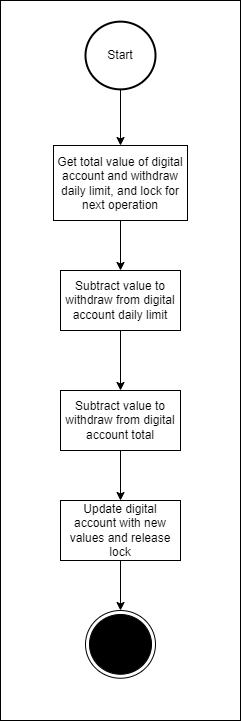

The diagram above was exported from draw.io. Its source (the exported page's mxGraphModel, read from the mxfile embedded in the PNG):
<mxGraphModel dx="1038" dy="489" grid="1" gridSize="10" guides="1" tooltips="1" connect="1" arrows="1" fold="1" page="1" pageScale="1" pageWidth="827" pageHeight="1169" math="0" shadow="0">
  <root>
    <mxCell id="jt6r3CIFhozquju86J8R-0" />
    <mxCell id="jt6r3CIFhozquju86J8R-1" parent="jt6r3CIFhozquju86J8R-0" />
    <mxCell id="nVgl6HG29W5nY012oBIA-4" value="" style="group" vertex="1" connectable="0" parent="jt6r3CIFhozquju86J8R-1">
      <mxGeometry x="193" y="40" width="240" height="720" as="geometry" />
    </mxCell>
    <mxCell id="nVgl6HG29W5nY012oBIA-3" value="" style="rounded=0;whiteSpace=wrap;html=1;" vertex="1" parent="nVgl6HG29W5nY012oBIA-4">
      <mxGeometry width="240" height="720" as="geometry" />
    </mxCell>
    <mxCell id="6bAIUiC6omRdEP5o-EGo-0" value="Start" style="strokeWidth=2;html=1;shape=mxgraph.flowchart.start_2;whiteSpace=wrap;" parent="nVgl6HG29W5nY012oBIA-4" vertex="1">
      <mxGeometry x="85" y="21.127419354838715" width="70" height="67.74193548387098" as="geometry" />
    </mxCell>
    <mxCell id="_cG-C5aKoThwF9XCfx7r-0" value="Get total value of digital account and withdraw daily limit, and lock for next operation" style="rounded=0;whiteSpace=wrap;html=1;align=center;verticalAlign=middle;" parent="nVgl6HG29W5nY012oBIA-4" vertex="1">
      <mxGeometry x="53" y="145" width="134" height="75" as="geometry" />
    </mxCell>
    <mxCell id="sQ81l414eAXbtbob9_Ru-0" value="" style="edgeStyle=orthogonalEdgeStyle;rounded=0;orthogonalLoop=1;jettySize=auto;html=1;fontColor=#000000;" parent="nVgl6HG29W5nY012oBIA-4" source="6bAIUiC6omRdEP5o-EGo-0" target="_cG-C5aKoThwF9XCfx7r-0" edge="1">
      <mxGeometry relative="1" as="geometry" />
    </mxCell>
    <mxCell id="sQ81l414eAXbtbob9_Ru-1" value="Subtract value to withdraw from digital account total" style="rounded=0;whiteSpace=wrap;html=1;fontColor=#000000;align=center;verticalAlign=middle;" parent="nVgl6HG29W5nY012oBIA-4" vertex="1">
      <mxGeometry x="60" y="390" width="120" height="60" as="geometry" />
    </mxCell>
    <mxCell id="sQ81l414eAXbtbob9_Ru-3" value="Update digital account with new values and release lock" style="rounded=0;whiteSpace=wrap;html=1;fontColor=#000000;align=center;verticalAlign=middle;" parent="nVgl6HG29W5nY012oBIA-4" vertex="1">
      <mxGeometry x="60" y="500" width="120" height="60" as="geometry" />
    </mxCell>
    <mxCell id="sQ81l414eAXbtbob9_Ru-4" value="" style="edgeStyle=orthogonalEdgeStyle;rounded=0;orthogonalLoop=1;jettySize=auto;html=1;fontColor=#000000;" parent="nVgl6HG29W5nY012oBIA-4" source="sQ81l414eAXbtbob9_Ru-1" target="sQ81l414eAXbtbob9_Ru-3" edge="1">
      <mxGeometry relative="1" as="geometry" />
    </mxCell>
    <mxCell id="Z3KcPhAAwvWYCOBAkI3L-0" value="" style="ellipse;html=1;shape=endState;fillColor=#000000;" parent="nVgl6HG29W5nY012oBIA-4" vertex="1">
      <mxGeometry x="85" y="610" width="70" height="67.74193548387098" as="geometry" />
    </mxCell>
    <mxCell id="rtrVmSxJ15JkqHYVMkaJ-0" value="" style="edgeStyle=orthogonalEdgeStyle;rounded=0;orthogonalLoop=1;jettySize=auto;html=1;fontColor=#6666FF;" parent="nVgl6HG29W5nY012oBIA-4" source="sQ81l414eAXbtbob9_Ru-3" target="Z3KcPhAAwvWYCOBAkI3L-0" edge="1">
      <mxGeometry relative="1" as="geometry" />
    </mxCell>
    <mxCell id="nVgl6HG29W5nY012oBIA-2" value="" style="edgeStyle=orthogonalEdgeStyle;rounded=0;orthogonalLoop=1;jettySize=auto;html=1;" edge="1" parent="nVgl6HG29W5nY012oBIA-4" source="nVgl6HG29W5nY012oBIA-0" target="sQ81l414eAXbtbob9_Ru-1">
      <mxGeometry relative="1" as="geometry" />
    </mxCell>
    <mxCell id="nVgl6HG29W5nY012oBIA-0" value="Subtract value to withdraw from digital account daily limit" style="rounded=0;whiteSpace=wrap;html=1;fontColor=#000000;align=center;verticalAlign=middle;" vertex="1" parent="nVgl6HG29W5nY012oBIA-4">
      <mxGeometry x="60" y="270" width="120" height="60" as="geometry" />
    </mxCell>
    <mxCell id="nVgl6HG29W5nY012oBIA-1" value="" style="edgeStyle=orthogonalEdgeStyle;rounded=0;orthogonalLoop=1;jettySize=auto;html=1;" edge="1" parent="nVgl6HG29W5nY012oBIA-4" source="_cG-C5aKoThwF9XCfx7r-0" target="nVgl6HG29W5nY012oBIA-0">
      <mxGeometry relative="1" as="geometry" />
    </mxCell>
  </root>
</mxGraphModel>